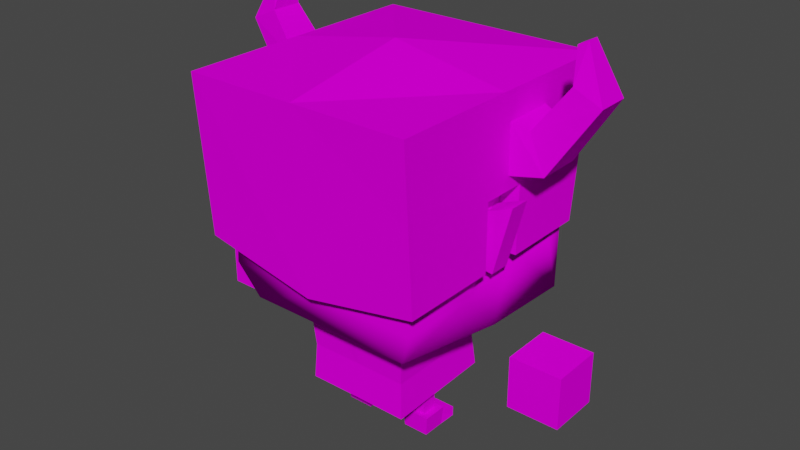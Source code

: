 # Source: Orc.blend  (saved by Blender 3.3.6; exported with 4.5.12 LTS)
import bpy
from mathutils import Matrix  # noqa: F401  (used for matrix-valued properties, if any)

bpy.ops.wm.read_factory_settings(use_empty=True)
scene = bpy.context.scene
scene.name = 'Scene'

# ---- collections
col_collection = bpy.data.collections.new('Collection'); scene.collection.children.link(col_collection)
col_collection_2 = bpy.data.collections.new('Collection 2'); scene.collection.children.link(col_collection_2)

# ---- images (referenced by path relative to the original .blend; pixels are not part of the script)
import os
ASSET_DIR = os.environ.get("B2B_ASSET_DIR", "")  # directory of the original .blend (textures are referenced by path, not embedded)
HERE = os.path.dirname(os.path.abspath(__file__))  # packed textures are extracted next to this script under _unpacked/

def load_image(name, relpath, width, height, colorspace="sRGB"):
    """Load a texture the original file referenced (path relative to the .blend, or extracted next to this script)."""
    p = next((c for c in (os.path.join(HERE, relpath), os.path.join(ASSET_DIR, relpath)) if relpath and os.path.exists(c)), "")
    if p:
        img = bpy.data.images.load(p, check_existing=True)
        img.name = name
    else:  # same state as the original file: an image datablock whose file is absent (Cycles renders it pink)
        img = bpy.data.images.new(name, width, height)
        img.source = "FILE"
        img.filepath = "//" + (relpath or name)
    img.colorspace_settings.name = colorspace
    return img
img_palette_psd = load_image('Palette.psd', '', 1024, 1024, 'sRGB')

# ---- materials (node trees are filled in below, after node groups)
mat_palette = bpy.data.materials.new('Palette')
mat_palette.alpha_threshold = 0.0
mat_palette.use_transparent_shadow = False
mat_palette.line_color = (0.0, 0.0, 0.0, 1.0)

# ---- material node trees
mat_palette.use_nodes = True; mat_palette.node_tree.nodes.clear()
_N = mat_palette.node_tree.nodes; _L = mat_palette.node_tree.links
n0 = _N.new('ShaderNodeOutputMaterial'); n0.name = 'Material Output'; n0.location = (300, 300)
n1 = _N.new('ShaderNodeBsdfPrincipled'); n1.name = 'Principled BSDF'; n1.location = (10, 300)
n1.distribution = 'GGX'
n1.subsurface_method = 'BURLEY'
n1.inputs[2].default_value = 0.4
n1.inputs[3].default_value = 1.45
n1.inputs[13].default_value = 0.0
n1.inputs[27].default_value = (0.0, 0.0, 0.0, 1.0)
n1.inputs[28].default_value = 1.0
n2 = _N.new('ShaderNodeTexImage'); n2.name = 'Image Texture'; n2.location = (-148, 584)
n2.image = img_palette_psd
_L.new(n1.outputs[0], n0.inputs[0])
_L.new(n2.outputs[0], n1.inputs[0])
n0.is_active_output = True

# ---- world
world_world = bpy.data.worlds.new('World'); scene.world = world_world
world_world.use_nodes = True; world_world.node_tree.nodes.clear()
_N = world_world.node_tree.nodes; _L = world_world.node_tree.links
n0 = _N.new('ShaderNodeOutputWorld'); n0.name = 'World Output'; n0.location = (300, 300)
n1 = _N.new('ShaderNodeBackground'); n1.name = 'Background'; n1.location = (10, 300)
n1.inputs[0].default_value = (0.05088, 0.05088, 0.05088, 1.0)
_L.new(n1.outputs[0], n0.inputs[0])
n0.is_active_output = True
world_world.color = (0.05088, 0.05088, 0.05088)
world_world.use_sun_shadow = False
world_world.sun_shadow_jitter_overblur = 0.0

# ---- meshes
me_cube_007 = bpy.data.meshes.new('Cube.007')
me_cube_007.from_pydata([(0.1957, -0.006291, 0.3467), (0.2262, -0.006291, 0.4656), (0.1369, -0.006291, 0.3557), (0.1369, -0.006291, 0.4296), (0.1957, 0.03086, 0.3467), (0.2262, 0.03086, 0.4656), (0.1369, 0.03086, 0.3557), (0.1369, 0.03086, 0.4296), (0.07564, -0.01354, 0.03638), (0.07564, -0.01354, 0.1118), (0.04804, -0.01354, 0.03638), (0.04804, -0.01354, 0.1118), (0.07564, 0.01406, 0.03638), (0.07564, 0.01406, 0.1118), (0.04804, 0.01406, 0.03638), (0.04804, 0.01406, 0.1118), (0.171, 0.1813, 0.5782), (0.1497, 0.1713, 0.3422), (0.1804, 0.05254, 0.5727), (0.1767, -0.04466, 0.3101), (0.08493, -0.0191, 0.001785), (0.08789, -0.02161, 0.03713), (0.03873, -0.0191, 0.001785), (0.03577, -0.02161, 0.03713), (0.08504, 0.05451, 0.000964), (0.08504, 0.05451, 0.01841), (0.03862, 0.05451, 0.000964), (0.03862, 0.05451, 0.01841), (0.03873, 0.02132, 0.001785), (0.03577, 0.02257, 0.03713), (0.08493, 0.02132, 0.001785), (0.08789, 0.02257, 0.03713), (0.04275, 0.02361, 0.02077), (0.0809, 0.02361, 0.02077), (0.1861, 0.1921, 0.2341), (3.881e-12, 0.2262, 0.3422), (0.1793, 0.2062, 0.3513), (0.1759, -0.1773, 0.3101), (0.1563, -0.1773, 0.5611), (0.1713, 0.08244, 0.3422), (0.1426, 0.08174, 0.3422), (0.1826, 0.02538, 0.2383), (0.3447, -0.03695, 0.1501), (0.3447, -0.03695, 0.2403), (0.2546, -0.03695, 0.1501), (0.2546, -0.03695, 0.2403), (0.3447, 0.05316, 0.1501), (0.3447, 0.05316, 0.2403), (0.2546, 0.05316, 0.1501), (0.2546, 0.05316, 0.2403), (0.1277, 0.1552, 0.4002), (0.1277, 0.1552, 0.4409), (0.08702, 0.1552, 0.4002), (0.08702, 0.1552, 0.4409), (0.1277, 0.1757, 0.4002), (0.1277, 0.1777, 0.4409), (0.08702, 0.1757, 0.4002), (0.08702, 0.1777, 0.4409), (0.1495, -0.16, 0.2461), (0.09988, 0.09585, 0.2536), (0.09483, 0.101, 0.08934), (0.09963, -0.102, 0.2562), (0.09458, -0.09618, 0.08274), (0.09116, 0.09394, 0.147), (0.09095, -0.09301, 0.1473), (3.88e-12, -0.1776, 0.3101), (3.88e-12, -0.1776, 0.5653), (3.881e-12, 0.2048, 0.2077), (3.88e-12, 0.03739, 0.2341), (3.881e-12, 0.1809, 0.5803), (3.88e-12, 0.04921, 0.5866), (3.881e-12, 0.1623, 0.3337), (3.88e-12, -0.16, 0.2461), (0.0, -0.09609, 0.08328), (0.0, 0.09835, 0.2543), (0.0, -0.1044, 0.2566), (0.0, 0.1011, 0.08988), (0.0, 0.09403, 0.1476), (0.0, -0.09292, 0.1478), (0.1783, 0.1718, 0.3422), (0.07362, 0.2193, 0.3422), (0.1365, 0.211, 0.3422), (0.09192, 0.1852, 0.3381), (0.107, 0.2465, 0.4227), (0.1353, 0.1686, 0.4788), (0.1262, 0.1686, 0.4991), (0.06384, 0.1686, 0.4467), (0.05983, 0.1686, 0.4573), (0.1353, 0.189, 0.4788), (0.1262, 0.1911, 0.4991), (0.06384, 0.189, 0.4467), (0.05983, 0.1911, 0.4573), (3.88e-12, -0.04728, 0.5804), (0.1763, -0.04669, 0.575)], [], [(0, 1, 3, 2), (2, 3, 7, 6), (6, 7, 5, 4), (4, 5, 1, 0), (2, 6, 4, 0), (7, 3, 1, 5), (8, 9, 11, 10), (10, 11, 15, 14), (14, 15, 13, 12), (12, 13, 9, 8), (15, 11, 9, 13), (65, 72, 58, 37), (71, 69, 16), (72, 68, 41, 58), (40, 39, 79, 17), (20, 21, 23, 22), (28, 32, 27, 26), (26, 27, 25, 24), (30, 31, 21, 20), (28, 26, 24, 30), (12, 31, 29, 14), (32, 29, 31, 33), (22, 28, 30, 20), (30, 33, 31), (22, 23, 29, 28), (24, 25, 33, 30), (27, 32, 33, 25), (28, 29, 32), (36, 34, 81), (34, 39, 41), (65, 37, 38, 66), (19, 39, 40), (19, 38, 37), (36, 17, 79), (66, 38, 93, 92), (41, 68, 67, 34), (16, 69, 70, 18), (42, 43, 45, 44), (44, 45, 49, 48), (48, 49, 47, 46), (46, 47, 43, 42), (44, 48, 46, 42), (49, 45, 43, 47), (50, 51, 53, 52), (52, 53, 57, 56), (56, 57, 55, 54), (54, 55, 51, 50), (52, 56, 54, 50), (57, 53, 51, 55), (78, 64, 61, 75), (64, 63, 59, 61), (62, 60, 63, 64), (73, 62, 64, 78), (31, 12, 21), (10, 23, 21, 8), (23, 14, 29), (23, 10, 14), (12, 8, 21), (60, 76, 77, 63), (63, 77, 74, 59), (62, 73, 76, 60), (41, 39, 19), (36, 81, 82, 17), (41, 19, 58), (17, 16, 40), (80, 82, 83), (82, 81, 83), (81, 80, 83), (84, 85, 87, 86), (86, 87, 91, 90), (90, 91, 89, 88), (88, 89, 85, 84), (86, 90, 88, 84), (91, 87, 85, 89), (93, 19, 18), (92, 93, 18, 70), (39, 34, 36, 79), (17, 82, 71), (71, 82, 35), (35, 82, 80), (34, 67, 81), (80, 67, 35), (81, 67, 80), (18, 19, 40), (40, 16, 18), (38, 19, 93), (58, 19, 37), (16, 17, 71)])
me_cube_007.polygons.foreach_set('use_smooth', [0, 0, 0, 0, 0, 0, 0, 0, 0, 0, 0, 1, 1, 1, 1, 0, 0, 0, 0, 0, 0, 0, 0, 0, 0, 0, 0, 0, 1, 1, 1, 1, 1, 1, 1, 1, 1, 0, 0, 0, 0, 0, 0, 0, 0, 0, 0, 0, 0, 0, 0, 0, 0, 0, 0, 0, 0, 0, 0, 0, 0, 1, 1, 1, 1, 0, 0, 0, 0, 0, 0, 0, 0, 0, 1, 1, 1, 1, 1, 1, 1, 1, 1, 1, 1, 1, 1, 1])
_uv = me_cube_007.uv_layers.new(name='Colors')
_uv.uv.foreach_set('vector', [0.03452, 0.858, 0.03452, 0.858, 0.03452, 0.858, 0.03452, 0.858, 0.03452, 0.858, 0.03452, 0.858, 0.03452, 0.858, 0.03452, 0.858, 0.03452, 0.858, 0.03452, 0.858, 0.03452, 0.858, 0.03452, 0.858, 0.03452, 0.858, 0.03452, 0.858, 0.03452, 0.858, 0.03452, 0.858, 0.03452, 0.858, 0.03452, 0.858, 0.03452, 0.858, 0.03452, 0.858, 0.03452, 0.858, 0.03452, 0.858, 0.03452, 0.858, 0.03452, 0.858, 0.03443, 0.8749, 0.03482, 0.8055, 0.03482, 0.8055, 0.03443, 0.8749, 0.03443, 0.8749, 0.03482, 0.8055, 0.03482, 0.8055, 0.03443, 0.8749, 0.03443, 0.8749, 0.03482, 0.8055, 0.03482, 0.8055, 0.03443, 0.8749, 0.03443, 0.8749, 0.03482, 0.8055, 0.03482, 0.8055, 0.03443, 0.8749, 0.03482, 0.8055, 0.03482, 0.8055, 0.03482, 0.8055, 0.03482, 0.8055, 0.03577, 0.8419, 0.03563, 0.8075, 0.03563, 0.8075, 0.03577, 0.8419, 0.03577, 0.8419, 0.03577, 0.896, 0.03577, 0.896, 0.03563, 0.8075, 0.03563, 0.8075, 0.03563, 0.8075, 0.03563, 0.8075, 0.03577, 0.81, 0.03577, 0.81, 0.03577, 0.81, 0.03577, 0.81, 0.04239, 0.8128, 0.04239, 0.8485, 0.04239, 0.8488, 0.04239, 0.8133, 0.04239, 0.8122, 0.04239, 0.8324, 0.04239, 0.8299, 0.04239, 0.8103, 0.04239, 0.8103, 0.04239, 0.8299, 0.04239, 0.8294, 0.04239, 0.8097, 0.04239, 0.8116, 0.04239, 0.8497, 0.04239, 0.8485, 0.04239, 0.8128, 0.04239, 0.8122, 0.04239, 0.8103, 0.04239, 0.8097, 0.04239, 0.8116, 0.04239, 0.8487, 0.04239, 0.8497, 0.04239, 0.85, 0.04239, 0.8489, 0.04239, 0.8324, 0.04239, 0.85, 0.04239, 0.8497, 0.04239, 0.8321, 0.04239, 0.8133, 0.04239, 0.8122, 0.04239, 0.8116, 0.04239, 0.8128, 0.04239, 0.8116, 0.04239, 0.8321, 0.04239, 0.8497, 0.04239, 0.8133, 0.04239, 0.8488, 0.04239, 0.85, 0.04239, 0.8122, 0.04239, 0.8097, 0.04239, 0.8294, 0.04239, 0.8321, 0.04239, 0.8116, 0.04239, 0.8299, 0.04239, 0.8324, 0.04239, 0.8321, 0.04239, 0.8294, 0.04239, 0.8122, 0.04239, 0.85, 0.04239, 0.8324, 0.03577, 0.8419, 0.03563, 0.8075, 0.03577, 0.8419, 0.03563, 0.8075, 0.03577, 0.8419, 0.03563, 0.8075, 0.03577, 0.8419, 0.03577, 0.8419, 0.03577, 0.896, 0.03577, 0.896, 0.03577, 0.81, 0.03577, 0.81, 0.03577, 0.81, 0.03577, 0.8419, 0.03577, 0.896, 0.03577, 0.8419, 0.03577, 0.81, 0.03577, 0.81, 0.03577, 0.81, 0.03577, 0.896, 0.03577, 0.896, 0.03577, 0.896, 0.03577, 0.896, 0.03563, 0.8075, 0.03563, 0.8075, 0.03563, 0.8075, 0.03563, 0.8075, 0.03577, 0.896, 0.03577, 0.896, 0.03577, 0.896, 0.03577, 0.896, 0.03458, 0.8635, 0.03458, 0.8635, 0.03458, 0.8635, 0.03458, 0.8635, 0.03458, 0.8635, 0.03458, 0.8635, 0.03458, 0.8635, 0.03458, 0.8635, 0.03458, 0.8635, 0.03458, 0.8635, 0.03458, 0.8635, 0.03458, 0.8635, 0.03458, 0.8635, 0.03458, 0.8635, 0.03458, 0.8635, 0.03458, 0.8635, 0.03458, 0.8635, 0.03458, 0.8635, 0.03458, 0.8635, 0.03458, 0.8635, 0.03458, 0.8635, 0.03458, 0.8635, 0.03458, 0.8635, 0.03458, 0.8635, 0.1056, 0.9952, 0.1056, 0.9952, 0.1056, 0.9952, 0.1056, 0.9952, 0.1056, 0.9952, 0.1056, 0.9952, 0.1056, 0.9952, 0.1056, 0.9952, 0.1056, 0.9952, 0.1056, 0.9952, 0.1056, 0.9952, 0.1056, 0.9952, 0.1056, 0.9952, 0.1056, 0.9952, 0.1056, 0.9952, 0.1056, 0.9952, 0.1056, 0.9952, 0.1056, 0.9952, 0.1056, 0.9952, 0.1056, 0.9952, 0.1056, 0.9952, 0.1056, 0.9952, 0.1056, 0.9952, 0.1056, 0.9952, 0.03509, 0.8783, 0.03509, 0.8783, 0.03576, 0.8267, 0.03576, 0.8267, 0.03509, 0.8783, 0.03509, 0.8783, 0.03576, 0.8267, 0.03576, 0.8267, 0.04313, 0.8216, 0.04313, 0.8216, 0.04377, 0.8763, 0.04377, 0.8763, 0.04313, 0.8216, 0.04313, 0.8216, 0.04377, 0.8763, 0.04377, 0.8763, 0.04239, 0.8497, 0.04239, 0.8487, 0.04239, 0.8485, 0.04239, 0.8482, 0.04239, 0.8488, 0.04239, 0.8485, 0.04239, 0.848, 0.04239, 0.8488, 0.04239, 0.8489, 0.04239, 0.85, 0.04239, 0.8488, 0.04239, 0.8482, 0.04239, 0.8489, 0.04239, 0.8487, 0.04239, 0.848, 0.04239, 0.8485, 0.04313, 0.8216, 0.04313, 0.8216, 0.04377, 0.8763, 0.04377, 0.8763, 0.03509, 0.8783, 0.03509, 0.8783, 0.03576, 0.8267, 0.03576, 0.8267, 0.04313, 0.8216, 0.04313, 0.8216, 0.04313, 0.8216, 0.04313, 0.8216, 0.03563, 0.8075, 0.03577, 0.8419, 0.03577, 0.8419, 0.03577, 0.81, 0.03577, 0.81, 0.03577, 0.81, 0.03577, 0.81, 0.03563, 0.8075, 0.03577, 0.8419, 0.03563, 0.8075, 0.03577, 0.8419, 0.03577, 0.896, 0.03577, 0.8419, 0.01386, 0.8549, 0.01386, 0.8549, 0.01386, 0.9172, 0.01386, 0.8549, 0.01386, 0.8549, 0.01386, 0.9172, 0.01386, 0.8549, 0.01386, 0.8549, 0.01386, 0.9172, 0.04319, 0.8568, 0.04319, 0.8568, 0.04319, 0.8568, 0.04319, 0.8568, 0.04319, 0.8568, 0.04319, 0.8568, 0.04319, 0.8568, 0.04319, 0.8568, 0.04319, 0.8568, 0.04319, 0.8568, 0.04319, 0.8568, 0.04319, 0.8568, 0.04319, 0.8568, 0.04319, 0.8568, 0.04319, 0.8568, 0.04319, 0.8568, 0.04319, 0.8568, 0.04319, 0.8568, 0.04319, 0.8568, 0.04319, 0.8568, 0.04319, 0.8568, 0.04319, 0.8568, 0.04319, 0.8568, 0.04319, 0.8568, 0.03577, 0.896, 0.03577, 0.8419, 0.03577, 0.896, 0.03577, 0.896, 0.03577, 0.896, 0.03577, 0.896, 0.03577, 0.896, 0.03577, 0.8419, 0.03563, 0.8075, 0.03577, 0.8419, 0.03577, 0.8419, 0.03577, 0.81, 0.03577, 0.81, 0.03577, 0.81, 0.03577, 0.81, 0.03577, 0.81, 0.03577, 0.81, 0.03577, 0.81, 0.03577, 0.81, 0.03577, 0.81, 0.03563, 0.8075, 0.03563, 0.8075, 0.03577, 0.8534, 0.03577, 0.8534, 0.03563, 0.8075, 0.03577, 0.8534, 0.03577, 0.8534, 0.03563, 0.8075, 0.03577, 0.8534, 0.03577, 0.896, 0.03577, 0.8419, 0.03577, 0.8419, 0.03577, 0.8419, 0.03577, 0.896, 0.03577, 0.896, 0.03577, 0.896, 0.03577, 0.8419, 0.03577, 0.896, 0.03563, 0.8075, 0.03577, 0.8419, 0.03577, 0.8419, 0.03577, 0.896, 0.03577, 0.8419, 0.03577, 0.8419])
_uv.active_render = True
_uv = me_cube_007.uv_layers.new(name='Glow')
_uv.uv.foreach_set('vector', [0.07441, 0.995, 0.07441, 0.995, 0.07441, 0.995, 0.07441, 0.995, 0.07441, 0.995, 0.07441, 0.995, 0.07441, 0.995, 0.07441, 0.995, 0.07441, 0.995, 0.07441, 0.995, 0.07441, 0.995, 0.07441, 0.995, 0.07441, 0.995, 0.07441, 0.995, 0.07441, 0.995, 0.07441, 0.995, 0.07441, 0.995, 0.07441, 0.995, 0.07441, 0.995, 0.07441, 0.995, 0.07441, 0.995, 0.07441, 0.995, 0.07441, 0.995, 0.07441, 0.995, 0.07441, 0.995, 0.07441, 0.995, 0.07441, 0.995, 0.07441, 0.995, 0.07441, 0.995, 0.07441, 0.995, 0.07441, 0.995, 0.07441, 0.995, 0.07441, 0.995, 0.07441, 0.995, 0.07441, 0.995, 0.07441, 0.995, 0.07441, 0.995, 0.07441, 0.995, 0.07441, 0.995, 0.07441, 0.995, 0.07441, 0.995, 0.07441, 0.995, 0.07441, 0.995, 0.07441, 0.995, 0.07441, 0.995, 0.07441, 0.995, 0.07441, 0.995, 0.07441, 0.995, 0.07441, 0.995, 0.07441, 0.995, 0.07441, 0.995, 0.07441, 0.995, 0.07441, 0.995, 0.07441, 0.995, 0.07441, 0.995, 0.07441, 0.995, 0.07441, 0.995, 0.07441, 0.995, 0.07441, 0.995, 0.07441, 0.995, 0.07441, 0.995, 0.07441, 0.995, 0.07441, 0.995, 0.07441, 0.995, 0.07441, 0.995, 0.07441, 0.995, 0.07441, 0.995, 0.07441, 0.995, 0.07441, 0.995, 0.07441, 0.995, 0.07441, 0.995, 0.07441, 0.995, 0.07441, 0.995, 0.07441, 0.995, 0.07441, 0.995, 0.07441, 0.995, 0.07441, 0.995, 0.07441, 0.995, 0.07441, 0.995, 0.07441, 0.995, 0.07441, 0.995, 0.07441, 0.995, 0.07441, 0.995, 0.07441, 0.995, 0.07441, 0.995, 0.07441, 0.995, 0.07441, 0.995, 0.07441, 0.995, 0.07441, 0.995, 0.07441, 0.995, 0.07441, 0.995, 0.07441, 0.995, 0.07441, 0.995, 0.07441, 0.995, 0.07441, 0.995, 0.07441, 0.995, 0.07441, 0.995, 0.07441, 0.995, 0.07441, 0.995, 0.07441, 0.995, 0.07441, 0.995, 0.07441, 0.995, 0.07441, 0.995, 0.07441, 0.995, 0.07441, 0.995, 0.07441, 0.995, 0.07441, 0.995, 0.07441, 0.995, 0.07441, 0.995, 0.07441, 0.995, 0.07441, 0.995, 0.07441, 0.995, 0.07441, 0.995, 0.07441, 0.995, 0.07441, 0.995, 0.07441, 0.995, 0.07441, 0.995, 0.07441, 0.995, 0.07441, 0.995, 0.07441, 0.995, 0.07441, 0.995, 0.07441, 0.995, 0.07441, 0.995, 0.07441, 0.995, 0.07441, 0.995, 0.07441, 0.995, 0.07441, 0.995, 0.07441, 0.995, 0.07441, 0.995, 0.07441, 0.995, 0.07441, 0.995, 0.07441, 0.995, 0.07441, 0.995, 0.07441, 0.995, 0.07441, 0.995, 0.07441, 0.995, 0.07441, 0.995, 0.07441, 0.995, 0.07441, 0.995, 0.07441, 0.995, 0.07441, 0.995, 0.07441, 0.995, 0.07441, 0.995, 0.07441, 0.995, 0.07441, 0.995, 0.07441, 0.995, 0.07441, 0.995, 0.07441, 0.995, 0.07441, 0.995, 0.07441, 0.995, 0.07441, 0.995, 0.07441, 0.995, 0.07441, 0.995, 0.07441, 0.995, 0.07441, 0.995, 0.07441, 0.995, 0.07441, 0.995, 0.07441, 0.995, 0.07441, 0.995, 0.07441, 0.995, 0.07441, 0.995, 0.07441, 0.995, 0.07441, 0.995, 0.07441, 0.995, 0.1039, 0.9959, 0.1039, 0.9959, 0.1039, 0.9959, 0.1039, 0.9959, 0.1039, 0.9959, 0.1039, 0.9959, 0.1039, 0.9959, 0.1039, 0.9959, 0.1039, 0.9959, 0.1039, 0.9959, 0.1039, 0.9959, 0.1039, 0.9959, 0.1039, 0.9959, 0.1039, 0.9959, 0.1039, 0.9959, 0.1039, 0.9959, 0.1039, 0.9959, 0.1039, 0.9959, 0.1039, 0.9959, 0.1039, 0.9959, 0.1039, 0.9959, 0.1039, 0.9959, 0.1039, 0.9959, 0.1039, 0.9959, 0.07441, 0.995, 0.07441, 0.995, 0.07441, 0.995, 0.07441, 0.995, 0.07441, 0.995, 0.07441, 0.995, 0.07441, 0.995, 0.07441, 0.995, 0.07441, 0.995, 0.07441, 0.995, 0.07441, 0.995, 0.07441, 0.995, 0.07441, 0.995, 0.07441, 0.995, 0.07441, 0.995, 0.07441, 0.995, 0.07441, 0.995, 0.07441, 0.995, 0.07441, 0.995, 0.07441, 0.995, 0.07441, 0.995, 0.07441, 0.995, 0.07441, 0.995, 0.07441, 0.995, 0.07441, 0.995, 0.07441, 0.995, 0.07441, 0.995, 0.07441, 0.995, 0.07441, 0.995, 0.07441, 0.995, 0.07441, 0.995, 0.07441, 0.995, 0.07441, 0.995, 0.07441, 0.995, 0.07441, 0.995, 0.07441, 0.995, 0.07441, 0.995, 0.07441, 0.995, 0.07441, 0.995, 0.07441, 0.995, 0.07441, 0.995, 0.07441, 0.995, 0.07441, 0.995, 0.07441, 0.995, 0.07441, 0.995, 0.07441, 0.995, 0.07441, 0.995, 0.07441, 0.995, 0.07441, 0.995, 0.07441, 0.995, 0.07441, 0.995, 0.07441, 0.995, 0.07441, 0.995, 0.07441, 0.995, 0.07441, 0.995, 0.07441, 0.995, 0.07441, 0.995, 0.07441, 0.995, 0.07441, 0.995, 0.07441, 0.995, 0.07441, 0.995, 0.07441, 0.995, 0.07441, 0.995, 0.07441, 0.995, 0.07441, 0.995, 0.07441, 0.995, 0.07441, 0.995, 0.07441, 0.995, 0.07441, 0.995, 0.07441, 0.995, 0.07441, 0.995, 0.07441, 0.995, 0.07441, 0.995, 0.07441, 0.995, 0.07441, 0.995, 0.07441, 0.995, 0.07441, 0.995, 0.07441, 0.995, 0.07441, 0.995, 0.07441, 0.995, 0.07441, 0.995, 0.07441, 0.995, 0.07441, 0.995, 0.07441, 0.995, 0.07441, 0.995, 0.07441, 0.995, 0.07441, 0.995, 0.07441, 0.995, 0.07441, 0.995, 0.07441, 0.995, 0.07441, 0.995, 0.07441, 0.995, 0.07441, 0.995, 0.07441, 0.995, 0.07441, 0.995, 0.07441, 0.995, 0.07441, 0.995, 0.07441, 0.995, 0.07441, 0.995, 0.07441, 0.995, 0.07441, 0.995, 0.07441, 0.995, 0.07441, 0.995, 0.07441, 0.995, 0.07441, 0.995, 0.07441, 0.995, 0.07441, 0.995, 0.07441, 0.995, 0.07441, 0.995, 0.07441, 0.995, 0.07441, 0.995, 0.07441, 0.995, 0.07441, 0.995, 0.07441, 0.995, 0.07441, 0.995, 0.07441, 0.995, 0.07441, 0.995, 0.07441, 0.995, 0.07441, 0.995, 0.07441, 0.995, 0.07441, 0.995, 0.07441, 0.995, 0.07441, 0.995, 0.07441, 0.995, 0.07441, 0.995, 0.07441, 0.995, 0.07441, 0.995, 0.07441, 0.995, 0.07441, 0.995, 0.07441, 0.995, 0.07441, 0.995, 0.07441, 0.995, 0.07441, 0.995, 0.07441, 0.995])
me_cube_007.materials.append(mat_palette)
me_cube_007.use_remesh_fix_poles = True
me_cube_007.use_remesh_preserve_attributes = False
me_cube_007.update()
me_cube = bpy.data.meshes.new('Cube')
me_cube.from_pydata([(0.2, -0.2, -0.07513), (0.2, -0.2186, 0.2), (0.2, 0.2, -0.07513), (0.2, 0.235, 0.2), (0.0, 0.2, -0.05355), (0.0, 0.235, 0.2), (0.0, -0.2, -0.1148), (0.0, -0.2186, 0.2), (0.0, 0.2189, 0.0252), (0.0, 0.2097, -0.008002), (0.1398, 0.2197, 0.05886), (0.1448, 0.206, -0.04525), (0.0002466, 0.2044, 0.0303), (0.0002466, 0.1952, -0.002903), (0.1401, 0.2052, 0.06396), (0.145, 0.1915, -0.04015), (0.2, 0.01765, 0.1512), (0.2, 0.0193, 0.06705), (0.2, 0.1104, 0.06814), (0.2, 0.1068, 0.1528), (0.2548, 0.02668, 0.07688), (0.2545, 0.1026, 0.07772), (0.228, 0.02531, 0.1417), (0.2275, 0.09962, 0.1429), (0.3334, 0.03592, 0.1964), (0.3328, 0.0928, 0.1967), (0.2857, 0.03488, 0.2184), (0.2848, 0.09058, 0.2188), (0.2944, 0.05359, 0.2806), (0.2942, 0.07409, 0.2805), (0.2776, 0.05322, 0.2718), (0.2773, 0.07328, 0.2716), (0.0, 0.002919, 0.2372), (0.2, -0.05711, 0.1631), (0.2, -0.2096, 0.06725), (0.2, 0.001523, 0.2), (0.2, -0.0295, -0.07513), (0.2, 0.04792, -0.07513), (0.2, 0.04973, 0.0436), (0.2, -0.02993, 0.04329), (0.1653, -0.0295, -0.07513), (0.1653, 0.04792, -0.07513), (0.1653, 0.04973, 0.0436), (0.1653, -0.02993, 0.04329)], [], [(4, 9, 11, 10, 8, 5, 3, 2), (2, 3, 18, 17, 16, 33, 34, 0, 36, 39, 38, 37), (3, 5, 32, 35), (0, 34, 1, 7, 6), (11, 9, 13, 15), (8, 10, 14, 12), (10, 11, 15, 14), (21, 23, 27, 25), (1, 33, 35), (18, 19, 23, 21), (16, 17, 20, 22), (19, 16, 22, 23), (17, 18, 21, 20), (27, 26, 30, 31), (20, 21, 25, 24), (23, 22, 26, 27), (22, 20, 24, 26), (31, 30, 28, 29), (26, 24, 28, 30), (25, 27, 31, 29), (24, 25, 29, 28), (12, 14, 15, 13), (34, 33, 1), (35, 33, 16, 19, 18, 3), (35, 32, 7, 1), (38, 39, 43, 42), (39, 36, 40, 43), (37, 38, 42, 41)])
_uv = me_cube.uv_layers.new(name='Colors')
_uv.uv.foreach_set('vector', [0.01985, 0.8339, 0.01985, 0.846, 0.01985, 0.8359, 0.01985, 0.8639, 0.01985, 0.8551, 0.01985, 0.9037, 0.01985, 0.9033, 0.01985, 0.828, 0.01985, 0.828, 0.01985, 0.9033, 0.01985, 0.8655, 0.01985, 0.8637, 0.01985, 0.8809, 0.01985, 0.8831, 0.01985, 0.8581, 0.01985, 0.8275, 0.01985, 0.8277, 0.01985, 0.8553, 0.01985, 0.8567, 0.01985, 0.8278, 0.01985, 0.9033, 0.01985, 0.9037, 0.01985, 0.9035, 0.01985, 0.8939, 0.01985, 0.8275, 0.01985, 0.8581, 0.01985, 0.887, 0.01985, 0.8873, 0.01985, 0.8194, 0.01985, 0.8359, 0.01985, 0.846, 0.01985, 0.8471, 0.01985, 0.8371, 0.01985, 0.8551, 0.01985, 0.8639, 0.01985, 0.8648, 0.01985, 0.8561, 0.01985, 0.8639, 0.01985, 0.8359, 0.01985, 0.8371, 0.01985, 0.8648, 0.01266, 0.8661, 0.01266, 0.8828, 0.01266, 0.9033, 0.01266, 0.8956, 0.01985, 0.887, 0.01985, 0.8831, 0.01985, 0.8939, 0.01266, 0.8655, 0.01266, 0.8835, 0.01266, 0.8828, 0.01266, 0.8661, 0.01266, 0.8809, 0.01266, 0.8637, 0.01266, 0.8643, 0.01266, 0.8802, 0.01266, 0.8835, 0.01266, 0.8809, 0.01266, 0.8802, 0.01266, 0.8828, 0.01266, 0.8637, 0.01266, 0.8655, 0.01266, 0.8661, 0.01266, 0.8643, 0.01266, 0.9033, 0.01266, 0.9001, 0.01266, 0.914, 0.01266, 0.9149, 0.01266, 0.8643, 0.01266, 0.8661, 0.01266, 0.8956, 0.01266, 0.8927, 0.01266, 0.8828, 0.01266, 0.8802, 0.01266, 0.9001, 0.01266, 0.9033, 0.01266, 0.8802, 0.01266, 0.8643, 0.01266, 0.8927, 0.01266, 0.9001, 0.01266, 0.9149, 0.01266, 0.914, 0.01266, 0.9162, 0.01266, 0.9172, 0.01266, 0.9001, 0.01266, 0.8927, 0.01266, 0.9162, 0.01266, 0.914, 0.01266, 0.8956, 0.01266, 0.9033, 0.01266, 0.9149, 0.01266, 0.9172, 0.01266, 0.8927, 0.01266, 0.8956, 0.01266, 0.9172, 0.01266, 0.9162, 0.1047, 0.9953, 0.1047, 0.9953, 0.1047, 0.9953, 0.1047, 0.9953, 0.01985, 0.8581, 0.01985, 0.8831, 0.01985, 0.887, 0.01985, 0.8939, 0.01985, 0.8831, 0.01985, 0.8809, 0.01985, 0.8835, 0.01985, 0.8655, 0.01985, 0.9033, 0.01985, 0.8939, 0.01985, 0.9035, 0.01985, 0.8873, 0.01985, 0.887, 0.01985, 0.8567, 0.01985, 0.8553, 0.01985, 0.8554, 0.01985, 0.8567, 0.01985, 0.8553, 0.01985, 0.8277, 0.01985, 0.8277, 0.01985, 0.8554, 0.01985, 0.8278, 0.01985, 0.8567, 0.01985, 0.8567, 0.01985, 0.8278])
_uv.active_render = True
_uv = me_cube.uv_layers.new(name='Glow')
_uv.uv.foreach_set('vector', [0.07395, 0.9961, 0.07395, 0.9961, 0.07395, 0.9961, 0.07395, 0.9961, 0.07395, 0.9961, 0.07395, 0.9961, 0.07395, 0.9961, 0.07395, 0.9961, 0.07395, 0.9961, 0.07395, 0.9961, 0.07395, 0.9961, 0.07395, 0.9961, 0.07395, 0.9961, 0.07395, 0.9961, 0.07395, 0.9961, 0.07395, 0.9961, 0.07395, 0.9961, 0.07395, 0.9961, 0.07395, 0.9961, 0.07395, 0.9961, 0.07395, 0.9961, 0.07395, 0.9961, 0.07395, 0.9961, 0.07395, 0.9961, 0.07395, 0.9961, 0.07395, 0.9961, 0.07395, 0.9961, 0.07395, 0.9961, 0.07395, 0.9961, 0.07395, 0.9961, 0.07395, 0.9961, 0.07395, 0.9961, 0.07395, 0.9961, 0.07395, 0.9961, 0.07395, 0.9961, 0.07395, 0.9961, 0.07395, 0.9961, 0.07395, 0.9961, 0.07395, 0.9961, 0.07395, 0.9961, 0.07395, 0.9961, 0.07395, 0.9961, 0.07395, 0.9961, 0.07395, 0.9961, 0.07395, 0.9961, 0.07395, 0.9961, 0.07395, 0.9961, 0.07395, 0.9961, 0.07395, 0.9961, 0.07395, 0.9961, 0.07395, 0.9961, 0.07395, 0.9961, 0.07395, 0.9961, 0.07395, 0.9961, 0.07395, 0.9961, 0.07395, 0.9961, 0.07395, 0.9961, 0.07395, 0.9961, 0.07395, 0.9961, 0.07395, 0.9961, 0.07395, 0.9961, 0.07395, 0.9961, 0.07395, 0.9961, 0.07395, 0.9961, 0.07395, 0.9961, 0.07395, 0.9961, 0.07395, 0.9961, 0.07395, 0.9961, 0.07395, 0.9961, 0.07395, 0.9961, 0.07395, 0.9961, 0.07395, 0.9961, 0.07395, 0.9961, 0.07395, 0.9961, 0.07395, 0.9961, 0.07395, 0.9961, 0.07395, 0.9961, 0.07395, 0.9961, 0.07395, 0.9961, 0.07395, 0.9961, 0.07395, 0.9961, 0.07395, 0.9961, 0.07395, 0.9961, 0.07395, 0.9961, 0.07395, 0.9961, 0.07395, 0.9961, 0.07395, 0.9961, 0.07395, 0.9961, 0.07395, 0.9961, 0.07395, 0.9961, 0.07395, 0.9961, 0.07395, 0.9961, 0.07395, 0.9961, 0.07395, 0.9961, 0.07395, 0.9961, 0.07395, 0.9961, 0.1047, 0.9953, 0.1047, 0.9953, 0.1047, 0.9953, 0.1047, 0.9953, 0.07395, 0.9961, 0.07395, 0.9961, 0.07395, 0.9961, 0.07395, 0.9961, 0.07395, 0.9961, 0.07395, 0.9961, 0.07395, 0.9961, 0.07395, 0.9961, 0.07395, 0.9961, 0.07395, 0.9961, 0.07395, 0.9961, 0.07395, 0.9961, 0.07395, 0.9961, 0.07395, 0.9961, 0.07395, 0.9961, 0.07395, 0.9961, 0.07395, 0.9961, 0.07395, 0.9961, 0.07395, 0.9961, 0.07395, 0.9961, 0.07395, 0.9961, 0.07395, 0.9961, 0.07395, 0.9961, 0.07395, 0.9961, 0.07395, 0.9961])
me_cube.materials.append(mat_palette)
me_cube.use_remesh_fix_poles = True
me_cube.use_remesh_preserve_attributes = False
me_cube.update()
arm_armature = bpy.data.armatures.new('Armature')  # bones are not reproduced

# ---- objects
ob_orc = bpy.data.objects.new('Orc', me_cube_007)
ob_armature = bpy.data.objects.new('Armature', arm_armature)
ob_helmet = bpy.data.objects.new('Helmet', me_cube)

# ---- transforms, parenting, visibility, modifiers, constraints
ob_orc.parent = ob_armature
ob_orc.location = (0.0, 0.0, 0.0)
_vg = ob_orc.vertex_groups.new(name='Root')
_vg = ob_orc.vertex_groups.new(name='HIp')
for _i, _w in zip([59, 60, 61, 62, 63, 64, 73, 74, 75, 76, 77, 78], [0.2645, 0.6036, 0.2323, 0.6029, 0.5229, 0.4919, 0.7816, 0.3087, 0.2296, 0.754, 0.6934, 0.5162]): _vg.add([_i], _w, 'REPLACE')
_vg = ob_orc.vertex_groups.new(name='Chest')
for _i, _w in zip([16, 17, 18, 19, 34, 35, 36, 37, 39, 40, 41, 58, 59, 60, 61, 62, 63, 64, 65, 67, 68, 69, 71, 72, 73, 74, 75, 76, 77, 78, 79, 80, 81, 82, 83, 93], [0.1183, 0.5343, 0.08099, 0.1464, 0.4017, 0.5321, 0.5133, 0.06309, 0.523, 0.5413, 0.2357, 0.0846, 0.07177, 0.123, 0.1731, 0.2953, 0.1251, 0.4053, 0.008752, 0.2914, 0.03288, 0.1145, 0.5979, 0.03442, 0.1653, 0.03857, 0.1783, 0.07334, 0.05815, 0.4095, 0.5211, 0.5103, 0.5117, 0.5369, 0.5084, 0.03238]): _vg.add([_i], _w, 'REPLACE')
_vg = ob_orc.vertex_groups.new(name='Head')
for _i, _w in zip([0, 1, 2, 3, 4, 5, 6, 7, 16, 17, 18, 19, 34, 35, 36, 37, 38, 39, 40, 41, 50, 51, 52, 53, 54, 55, 56, 57, 58, 59, 60, 61, 62, 63, 64, 65, 66, 67, 68, 69, 70, 71, 72, 73, 74, 75, 76, 77, 78, 79, 80, 81, 82, 83, 84, 85, 86, 87, 88, 89, 90, 91, 92, 93], [1.0, 1.0, 1.0, 1.0, 1.0, 1.0, 1.0, 1.0, 0.8817, 0.4657, 0.919, 0.8536, 0.5983, 0.4679, 0.4867, 0.9369, 0.9755, 0.477, 0.4587, 0.7643, 1.0, 1.0, 1.0, 1.0, 1.0, 1.0, 1.0, 1.0, 0.9154, 0.6637, 0.2735, 0.5946, 0.1019, 0.352, 0.1028, 0.9706, 0.9868, 0.7086, 0.9586, 0.8855, 0.9831, 0.4021, 0.9578, 0.0531, 0.647, 0.5922, 0.1726, 0.2485, 0.07426, 0.4789, 0.4897, 0.4883, 0.4631, 0.4916, 1.0, 1.0, 1.0, 1.0, 1.0, 1.0, 1.0, 1.0, 0.9924, 0.9588]): _vg.add([_i], _w, 'REPLACE')
_vg = ob_orc.vertex_groups.new(name='hand_l')
_vg = ob_orc.vertex_groups.new(name='hand_r')
_vg.add([42, 43, 44, 45, 46, 47, 48, 49], 1.0, 'REPLACE')
_vg = ob_orc.vertex_groups.new(name='leg_l')
_vg = ob_orc.vertex_groups.new(name='foot_l')
_vg = ob_orc.vertex_groups.new(name='leg_r')
for _i, _w in zip([8, 9, 10, 11, 12, 13, 14, 15, 20, 21, 22, 23, 28, 29, 30, 31, 32, 33], [0.7912, 0.9825, 0.8256, 0.9867, 0.2777, 0.9636, 0.711, 0.9807, 0.4604, 0.486, 0.4621, 0.5245, 0.06208, 0.3776, 0.04432, 0.1793, 0.1233, 0.05878]): _vg.add([_i], _w, 'REPLACE')
_vg = ob_orc.vertex_groups.new(name='foot_r')
for _i, _w in zip([8, 10, 12, 13, 14, 20, 21, 22, 23, 24, 25, 26, 27, 28, 29, 30, 31, 32, 33], [0.2088, 0.1744, 0.7223, 0.0229, 0.289, 0.5396, 0.514, 0.5379, 0.4755, 0.9891, 0.9862, 0.9823, 0.9754, 0.9379, 0.6224, 0.9528, 0.8207, 0.8767, 0.9412]): _vg.add([_i], _w, 'REPLACE')
_m = ob_orc.modifiers.new('Mirror', 'MIRROR')
_m = ob_orc.modifiers.new('Armature', 'ARMATURE')
_m.object = ob_armature
ob_armature.location = (0.0, 0.0, 0.0)
ob_armature.show_in_front = True
ob_helmet.parent = ob_armature
ob_helmet.location = (0.0, 0.0, 0.4335)
_vg = ob_helmet.vertex_groups.new(name='Root')
_vg = ob_helmet.vertex_groups.new(name='HIp')
_vg = ob_helmet.vertex_groups.new(name='Chest')
_vg = ob_helmet.vertex_groups.new(name='Head')
_vg.add([0, 1, 2, 3, 4, 5, 6, 7, 8, 9, 10, 11, 12, 13, 14, 15, 16, 17, 18, 19, 20, 21, 22, 23, 24, 25, 26, 27, 28, 29, 30, 31, 32, 33, 34, 35, 36, 37, 38, 39, 40, 41, 42, 43], 1.0, 'REPLACE')
_vg = ob_helmet.vertex_groups.new(name='Ponytail')
_vg = ob_helmet.vertex_groups.new(name='hand_l')
_vg = ob_helmet.vertex_groups.new(name='hand_r')
_vg = ob_helmet.vertex_groups.new(name='leg_l')
_vg = ob_helmet.vertex_groups.new(name='foot_l')
_vg = ob_helmet.vertex_groups.new(name='leg_r')
_vg = ob_helmet.vertex_groups.new(name='foot_r')
_m = ob_helmet.modifiers.new('Mirror', 'MIRROR')
_m = ob_helmet.modifiers.new('Armature', 'ARMATURE')
_m.object = ob_armature

# ---- collection membership
col_collection.objects.link(ob_orc)
col_collection.objects.link(ob_armature)
col_collection.objects.link(ob_helmet)

# ---- scene / render settings (as saved in the file)
scene.frame_start = 1; scene.frame_end = 100; scene.frame_set(72)
scene.render.engine = 'BLENDER_EEVEE_NEXT'
scene.cycles.use_denoising = False
scene.cycles.samples = 128
scene.cycles.sampling_pattern = 'TABULATED_SOBOL'
scene.cycles.use_adaptive_sampling = False
scene.cycles.use_light_tree = False
scene.view_settings.view_transform = 'Filmic'
bpy.context.view_layer.update()

# ---- added for rendering (the .blend has no active camera and no usable light): camera, sun
cam_auto = bpy.data.cameras.new('AutoCamera')
cam_auto.lens = 50.0
cam_auto.sensor_width = 36.0
cam_auto.clip_end = 1000.0
ob_auto_camera = bpy.data.objects.new('AutoCamera', cam_auto)
scene.collection.objects.link(ob_auto_camera)
ob_auto_camera.location = (1.01357, -1.20233, 1.16836)
ob_auto_camera.rotation_euler = (1.09748, -7.21219e-08, 0.694738)
scene.camera = ob_auto_camera
light_auto_sun = bpy.data.lights.new('AutoSun', 'SUN')
light_auto_sun.energy = 3.0
light_auto_sun.angle = 0.0523599
ob_auto_sun = bpy.data.objects.new('AutoSun', light_auto_sun)
scene.collection.objects.link(ob_auto_sun)
ob_auto_sun.rotation_euler = (0.872665, 0.174533, 0.523599)
bpy.context.view_layer.update()

